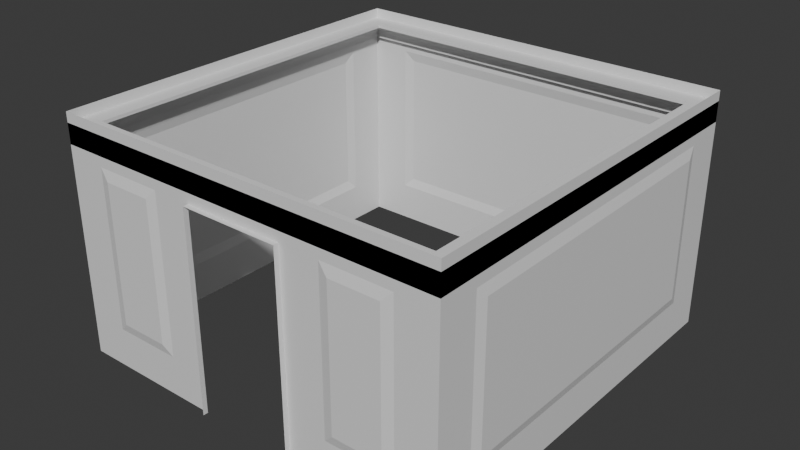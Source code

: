 # Source: micro_lab.blend  (saved by Blender 4.0.36; exported with 4.5.12 LTS)
import bpy
from mathutils import Matrix  # noqa: F401  (used for matrix-valued properties, if any)

bpy.ops.wm.read_factory_settings(use_empty=True)
scene = bpy.context.scene
scene.name = 'Scene'

# ---- collections
col_collection = bpy.data.collections.new('Collection'); scene.collection.children.link(col_collection)

# ---- materials (node trees are filled in below, after node groups)
mat_material = bpy.data.materials.new('Material')
mat_material.alpha_threshold = 0.0
mat_material.use_transparent_shadow = False
mat_material.roughness = 0.5
mat_material.line_color = (0.0, 0.0, 0.0, 1.0)

# ---- material node trees
mat_material.use_nodes = True; mat_material.node_tree.nodes.clear()
_N = mat_material.node_tree.nodes; _L = mat_material.node_tree.links
n0 = _N.new('ShaderNodeOutputMaterial'); n0.name = 'Material Output'; n0.location = (300, 300)
n1 = _N.new('ShaderNodeBsdfPrincipled'); n1.name = 'Principled BSDF'; n1.location = (10, 300)
n1.inputs[3].default_value = 1.45
_L.new(n1.outputs[0], n0.inputs[0])
n0.is_active_output = True

# ---- world
world_world = bpy.data.worlds.new('World'); scene.world = world_world
world_world.use_nodes = True; world_world.node_tree.nodes.clear()
_N = world_world.node_tree.nodes; _L = world_world.node_tree.links
n0 = _N.new('ShaderNodeOutputWorld'); n0.name = 'World Output'; n0.location = (300, 300)
n1 = _N.new('ShaderNodeBackground'); n1.name = 'Background'; n1.location = (10, 300)
n1.inputs[0].default_value = (0.05088, 0.05088, 0.05088, 1.0)
_L.new(n1.outputs[0], n0.inputs[0])
n0.is_active_output = True
world_world.color = (0.05088, 0.05088, 0.05088)
world_world.use_sun_shadow = False
world_world.sun_shadow_jitter_overblur = 0.0

# ---- meshes
me_cube = bpy.data.meshes.new('Cube')
me_cube.from_pydata([(-2.0, -2.0, 0.0), (-1.5, -2.025, 1.9), (-2.0, 2.0, 0.0), (-2.0, 2.0, 2.4), (2.0, -2.0, 0.0), (1.5, -2.025, 1.9), (2.0, 2.0, 0.0), (2.0, 2.0, 2.4), (-1.0, -2.025, 1.9), (1.0, -2.025, 1.9), (-0.5, -2.0, 0.0), (0.5, -2.0, 0.0), (-0.5, -2.05, 2.0), (0.5, -2.05, 2.0), (-0.5, -2.05, 0.0), (0.5, -2.05, 0.0), (1.5, 2.025, 1.9), (1.5, 2.025, 0.5), (-1.5, 2.025, 0.5), (-1.5, 2.025, 1.9), (-1.6, 2.0, 0.4), (1.6, 2.0, 0.4), (1.6, 2.0, 2.0), (-1.6, 2.0, 2.0), (2.025, -1.5, 1.9), (2.025, 1.5, 1.9), (2.025, 1.5, 0.5), (2.025, -1.5, 0.5), (2.0, -1.6, 2.0), (2.0, 1.6, 2.0), (2.0, 1.6, 0.4), (2.0, -1.6, 0.4), (-2.025, -1.5, 0.5), (-2.025, -1.5, 1.9), (-2.025, 1.5, 0.5), (-2.025, 1.5, 1.9), (-2.0, -1.6, 0.4), (-2.0, 1.6, 0.4), (-2.0, 1.6, 2.0), (-2.0, -1.6, 2.0), (0.5, -2.0, 2.0), (1.5, -2.025, 0.5), (2.0, -2.0, 2.4), (1.0, -2.025, 0.5), (-0.5, -2.0, 2.0), (-1.5, -2.025, 0.5), (-2.0, -2.0, 2.4), (-1.0, -2.025, 0.5), (-0.9, -2.0, 0.4), (-1.6, -2.0, 0.4), (1.6, -2.0, 0.4), (0.9, -2.0, 0.4), (1.6, -2.0, 2.0), (0.9, -2.0, 2.0), (-1.6, -2.0, 2.0), (-0.9, -2.0, 2.0)], [], [(19, 18, 17, 16), (25, 26, 27, 24), (33, 32, 34, 35), (40, 11, 15, 13), (40, 44, 46, 42), (8, 47, 45, 1), (43, 9, 5, 41), (44, 40, 13, 12), (10, 44, 12, 14), (22, 21, 6, 7), (20, 23, 3, 2), (21, 20, 2, 6), (23, 22, 7, 3), (17, 18, 20, 21), (19, 16, 22, 23), (16, 17, 21, 22), (18, 19, 23, 20), (29, 28, 42, 7), (30, 29, 7, 6), (28, 31, 4, 42), (31, 30, 6, 4), (25, 24, 28, 29), (27, 26, 30, 31), (26, 25, 29, 30), (24, 27, 31, 28), (36, 39, 46, 0), (38, 37, 2, 3), (37, 36, 0, 2), (39, 38, 3, 46), (34, 32, 36, 37), (33, 35, 38, 39), (32, 33, 39, 36), (35, 34, 37, 38), (50, 52, 42, 4), (53, 51, 11, 40), (52, 53, 40, 42), (51, 50, 4, 11), (54, 49, 0, 46), (48, 55, 44, 10), (55, 54, 46, 44), (49, 48, 10, 0), (45, 47, 48, 49), (43, 41, 50, 51), (41, 5, 52, 50), (9, 43, 51, 53), (5, 9, 53, 52), (1, 45, 49, 54), (47, 8, 55, 48), (8, 1, 54, 55)])
_uv = me_cube.uv_layers.new(name='UVMap')
_uv.uv.foreach_set('vector', [0.4271, 0.7812, 0.5729, 0.7813, 0.5729, 0.9688, 0.4271, 0.9688, 0.4271, 0.03125, 0.5729, 0.03125, 0.5729, 0.2188, 0.4271, 0.2188, 0.4271, 0.5312, 0.5729, 0.5312, 0.5729, 0.7188, 0.4271, 0.7188, 0.3854, 0.2531, 0.6146, 0.2531, 0.6146, 0.2531, 0.3854, 0.2531, 0.3854, 0.2531, 0.3854, 0.4969, 0.375, 0.5, 0.375, 0.25, 0.4366, 0.4979, 0.5646, 0.4979, 0.5687, 0.499, 0.4324, 0.499, 0.5646, 0.2521, 0.4366, 0.2521, 0.4324, 0.251, 0.5687, 0.251, 0.3854, 0.4969, 0.3854, 0.2531, 0.3854, 0.2531, 0.3854, 0.4969, 0.6146, 0.4969, 0.3854, 0.4969, 0.3854, 0.4969, 0.6146, 0.4969, 0.4167, 0.975, 0.5833, 0.975, 0.625, 1.0, 0.375, 1.0, 0.5833, 0.775, 0.4167, 0.775, 0.375, 0.75, 0.625, 0.75, 0.5833, 0.975, 0.5833, 0.775, 0.625, 0.75, 0.625, 1.0, 0.4167, 0.775, 0.4167, 0.975, 0.375, 1.0, 0.375, 0.75, 0.5729, 0.9688, 0.5729, 0.7813, 0.5833, 0.775, 0.5833, 0.975, 0.4271, 0.7812, 0.4271, 0.9688, 0.4167, 0.975, 0.4167, 0.775, 0.4271, 0.9688, 0.5729, 0.9688, 0.5833, 0.975, 0.4167, 0.975, 0.5729, 0.7813, 0.4271, 0.7812, 0.4167, 0.775, 0.5833, 0.775, 0.4167, 0.025, 0.4167, 0.225, 0.375, 0.25, 0.375, 0.0, 0.5833, 0.025, 0.4167, 0.025, 0.375, 0.0, 0.625, 0.0, 0.4167, 0.225, 0.5833, 0.225, 0.625, 0.25, 0.375, 0.25, 0.5833, 0.225, 0.5833, 0.025, 0.625, 0.0, 0.625, 0.25, 0.4271, 0.03125, 0.4271, 0.2188, 0.4167, 0.225, 0.4167, 0.025, 0.5729, 0.2188, 0.5729, 0.03125, 0.5833, 0.025, 0.5833, 0.225, 0.5729, 0.03125, 0.4271, 0.03125, 0.4167, 0.025, 0.5833, 0.025, 0.4271, 0.2188, 0.5729, 0.2188, 0.5833, 0.225, 0.4167, 0.225, 0.5833, 0.525, 0.4167, 0.525, 0.375, 0.5, 0.625, 0.5, 0.4167, 0.725, 0.5833, 0.725, 0.625, 0.75, 0.375, 0.75, 0.5833, 0.725, 0.5833, 0.525, 0.625, 0.5, 0.625, 0.75, 0.4167, 0.525, 0.4167, 0.725, 0.375, 0.75, 0.375, 0.5, 0.5729, 0.7188, 0.5729, 0.5312, 0.5833, 0.525, 0.5833, 0.725, 0.4271, 0.5312, 0.4271, 0.7188, 0.4167, 0.725, 0.4167, 0.525, 0.5729, 0.5312, 0.4271, 0.5312, 0.4167, 0.525, 0.5833, 0.525, 0.4271, 0.7188, 0.5729, 0.7188, 0.5833, 0.725, 0.4167, 0.725, 0.5792, 0.2508, 0.4219, 0.2508, 0.375, 0.25, 0.625, 0.25, 0.4282, 0.2523, 0.5729, 0.2523, 0.6146, 0.2531, 0.3854, 0.2531, 0.4219, 0.2508, 0.4282, 0.2523, 0.3854, 0.2531, 0.375, 0.25, 0.5729, 0.2523, 0.5792, 0.2508, 0.625, 0.25, 0.6146, 0.2531, 0.4219, 0.4992, 0.5792, 0.4992, 0.625, 0.5, 0.375, 0.5, 0.5729, 0.4977, 0.4282, 0.4977, 0.3854, 0.4969, 0.6146, 0.4969, 0.4282, 0.4977, 0.4219, 0.4992, 0.375, 0.5, 0.3854, 0.4969, 0.5792, 0.4992, 0.5729, 0.4977, 0.6146, 0.4969, 0.625, 0.5, 0.5687, 0.499, 0.5646, 0.4979, 0.5729, 0.4977, 0.5792, 0.4992, 0.5646, 0.2521, 0.5687, 0.251, 0.5792, 0.2508, 0.5729, 0.2523, 0.5687, 0.251, 0.4324, 0.251, 0.4219, 0.2508, 0.5792, 0.2508, 0.4366, 0.2521, 0.5646, 0.2521, 0.5729, 0.2523, 0.4282, 0.2523, 0.4324, 0.251, 0.4366, 0.2521, 0.4282, 0.2523, 0.4219, 0.2508, 0.4324, 0.499, 0.5687, 0.499, 0.5792, 0.4992, 0.4219, 0.4992, 0.5646, 0.4979, 0.4366, 0.4979, 0.4282, 0.4977, 0.5729, 0.4977, 0.4366, 0.4979, 0.4324, 0.499, 0.4219, 0.4992, 0.4282, 0.4977])
me_cube.materials.append(mat_material)
me_cube.use_mirror_vertex_groups = False
me_cube.update()
me_cube_001 = bpy.data.meshes.new('Cube.001')
me_cube_001.from_pydata([(2.0, -1.8, 2.267), (1.8, 2.0, 2.267), (-1.8, -2.0, 2.267), (-2.0, -1.8, 2.3), (-2.0, 1.8, 2.267), (-2.0, -1.8, 2.267), (-1.8, 2.0, 2.3), (2.0, -1.829, 2.264), (2.0, -1.8, 2.3), (1.8, -2.0, 2.3), (-1.8, 2.0, 2.267), (-2.0, -1.829, 2.264), (-1.829, -2.0, 2.264), (2.0, -1.857, 2.255), (2.0, 1.8, 2.3), (1.8, -2.0, 2.267), (-1.8, -2.0, 2.3), (-2.0, -1.857, 2.255), (2.0, 1.8, 2.267), (-1.829, 2.0, 2.264), (2.0, -1.883, 2.242), (1.829, 2.0, 2.264), (-1.857, -2.0, 2.255), (-2.0, -1.883, 2.242), (-2.0, 1.829, 2.264), (2.0, -1.906, 2.223), (1.8, 2.0, 2.3), (-2.0, -1.906, 2.223), (2.0, -1.925, 2.2), (-1.857, 2.0, 2.255), (-2.0, 1.8, 2.3), (-2.0, -1.925, 2.2), (1.829, -2.0, 2.264), (2.0, -1.939, 2.174), (-2.0, -2.0, 2.1), (-2.0, -1.939, 2.174), (2.0, -1.947, 2.146), (-1.883, -2.0, 2.242), (2.0, 1.829, 2.264), (-2.0, -1.947, 2.146), (1.857, 2.0, 2.255), (2.0, -1.95, 2.117), (-2.0, -2.0, 2.3), (-2.0, -1.95, 2.117), (2.0, -1.948, 2.1), (-1.883, 2.0, 2.242), (-2.0, -1.948, 2.1), (-2.0, 1.857, 2.255), (-1.906, -2.0, 2.223), (2.0, -2.0, 2.1), (-1.906, 2.0, 2.223), (2.0, -2.0, 2.3), (-1.925, -2.0, 2.2), (1.857, -2.0, 2.255), (2.0, 1.857, 2.255), (-1.925, 2.0, 2.2), (-1.939, -2.0, 2.174), (2.0, 2.0, 2.1), (-1.939, 2.0, 2.174), (-2.0, 2.0, 2.1), (1.883, 2.0, 2.242), (-1.947, -2.0, 2.146), (-2.0, 1.883, 2.242), (-1.947, 2.0, 2.146), (2.0, 2.0, 2.3), (-1.95, -2.0, 2.117), (-1.95, 2.0, 2.117), (-2.0, 2.0, 2.3), (1.883, -2.0, 2.242), (-1.948, -2.0, 2.1), (2.0, 1.883, 2.242), (-1.948, 2.0, 2.1), (1.906, 2.0, 2.223), (-2.0, 1.906, 2.223), (2.0, 1.906, 2.223), (1.906, -2.0, 2.223), (1.925, 2.0, 2.2), (-2.0, 1.925, 2.2), (2.0, 1.925, 2.2), (1.925, -2.0, 2.2), (1.939, 2.0, 2.174), (-2.0, 1.939, 2.174), (1.939, -2.0, 2.174), (2.0, 1.939, 2.174), (1.947, 2.0, 2.146), (-2.0, 1.947, 2.146), (1.947, -2.0, 2.146), (2.0, 1.947, 2.146), (-2.0, 1.95, 2.117), (1.95, 2.0, 2.117), (1.95, -2.0, 2.117), (2.0, 1.95, 2.117), (1.948, 2.0, 2.1), (-2.0, 1.948, 2.1), (2.0, 1.948, 2.1), (1.948, -2.0, 2.1), (1.8, 1.8, 2.3), (1.8, 1.8, 2.267), (1.829, 1.829, 2.264), (1.857, 1.857, 2.255), (1.883, 1.883, 2.242), (1.906, 1.906, 2.223), (1.925, 1.925, 2.2), (1.939, 1.939, 2.174), (1.947, 1.947, 2.146), (1.95, 1.95, 2.117), (1.948, 1.948, 2.1), (1.99, 1.8, 2.3), (1.999, 1.948, 2.1), (1.99, 1.8, 2.3), (1.999, 1.948, 2.1), (-1.8, 1.8, 2.267), (-2.0, 1.8, 2.29), (-1.8, 1.8, 2.3), (-1.829, 1.829, 2.264), (-1.857, 1.857, 2.255), (-1.883, 1.883, 2.242), (-1.906, 1.906, 2.223), (-1.925, 1.925, 2.2), (-1.939, 1.939, 2.174), (-1.947, 1.947, 2.146), (-1.95, 1.95, 2.117), (-1.948, 1.948, 2.1), (-1.8, 1.989, 2.3), (-1.948, 1.999, 2.1), (-1.801, 1.99, 2.3), (-1.948, 1.999, 2.1), (-2.0, 1.808, 2.29), (1.8, -1.8, 2.267), (1.8, -1.99, 2.3), (1.8, -1.8, 2.3), (1.829, -1.829, 2.264), (1.857, -1.857, 2.255), (1.883, -1.883, 2.242), (1.906, -1.906, 2.223), (1.925, -1.925, 2.2), (1.939, -1.939, 2.174), (1.947, -1.947, 2.146), (1.95, -1.95, 2.117), (1.948, -1.948, 2.1), (-1.8, -1.8, 2.267), (-1.8, -2.0, 2.29), (-1.8, -1.81, 2.3), (-1.8, -1.8, 2.3), (-1.829, -1.829, 2.264), (-1.857, -1.857, 2.255), (-1.883, -1.883, 2.242), (-1.906, -1.906, 2.223), (-1.925, -1.925, 2.2), (-1.939, -1.939, 2.174), (-1.947, -1.947, 2.146), (-1.95, -1.95, 2.117), (-1.948, -1.948, 2.1), (-1.811, -1.8, 2.3), (2.0, -1.948, 2.1), (-1.999, -1.948, 2.1), (-1.81, -1.809, 2.3), (1.801, -1.99, 2.3), (2.0, -1.948, 2.1), (-1.999, -1.948, 2.1), (-1.808, -2.0, 2.29)], [], [(96, 97, 128, 130), (72, 60, 40, 21, 1, 26, 64, 57, 92, 89, 84, 80, 76), (74, 70, 54, 38, 18, 14, 8, 0, 7, 13, 20, 25, 28, 33, 36, 41, 154, 44, 94, 91, 87, 83, 78), (44, 154, 158), (154, 41, 36, 33, 28, 25, 20, 13, 7, 0, 8, 51, 49, 44, 158), (91, 94, 57, 64, 14, 18, 38, 54, 70, 74, 78, 83, 87), (49, 51, 9, 15, 32, 53, 68, 75, 79, 82, 86, 90, 95), (139, 106, 108, 94, 44), (49, 95, 139, 44), (108, 110, 94), (110, 108, 106, 92, 57, 94), (8, 14, 107, 96, 130), (129, 9, 157), (9, 51, 8, 130, 129, 157), (109, 14, 64, 26, 96, 107), (107, 14, 109), (97, 98, 131, 128), (98, 99, 132, 131), (99, 100, 133, 132), (100, 101, 134, 133), (101, 102, 135, 134), (102, 103, 136, 135), (103, 104, 137, 136), (104, 105, 138, 137), (138, 105, 106, 139), (111, 97, 96, 113), (30, 127, 112), (73, 62, 47, 24, 4, 112, 127, 30, 67, 59, 93, 88, 85, 81, 77), (71, 66, 63, 58, 55, 50, 45, 29, 19, 10, 6, 26, 1, 21, 40, 60, 72, 76, 80, 84, 89, 92), (66, 71, 59, 67, 6, 10, 19, 29, 45, 50, 55, 58, 63), (106, 122, 124, 71, 92), (122, 93, 59, 71, 126, 124), (124, 126, 71), (123, 113, 96, 26, 6), (125, 6, 67, 30, 113, 123), (123, 6, 125), (114, 98, 97, 111), (115, 99, 98, 114), (116, 100, 99, 115), (117, 101, 100, 116), (118, 102, 101, 117), (119, 103, 102, 118), (120, 104, 103, 119), (121, 105, 104, 120), (122, 106, 105, 121), (140, 111, 113, 143), (141, 16, 160), (48, 37, 22, 12, 2, 141, 160, 16, 42, 34, 69, 65, 61, 56, 52), (43, 39, 35, 31, 27, 23, 17, 11, 5, 3, 30, 112, 4, 24, 47, 62, 73, 77, 81, 85, 88, 93, 46), (46, 34, 42, 3, 5, 11, 17, 23, 27, 31, 35, 39, 43), (155, 46, 93, 122, 152), (69, 34, 46, 159, 155, 152), (159, 46, 155), (143, 113, 30, 3, 153), (153, 3, 42, 16, 142, 156), (142, 143, 153, 156), (114, 111, 140, 144), (115, 114, 144, 145), (116, 115, 145, 146), (117, 116, 146, 147), (148, 118, 117, 147), (149, 119, 118, 148), (150, 120, 119, 149), (151, 121, 120, 150), (152, 122, 121, 151), (143, 130, 128, 140), (90, 86, 82, 79, 75, 68, 53, 32, 15, 9, 16, 141, 2, 12, 22, 37, 48, 52, 56, 61, 65, 69, 95), (152, 139, 95, 69), (142, 16, 9, 129, 130, 143), (128, 131, 144, 140), (131, 132, 145, 144), (132, 133, 146, 145), (133, 134, 147, 146), (134, 135, 148, 147), (135, 136, 149, 148), (136, 137, 150, 149), (137, 138, 151, 150), (151, 138, 139, 152)])
_uv = me_cube_001.uv_layers.new(name='UVMap')
_uv.uv.foreach_set('vector', [0.625, 0.2375, 0.5836, 0.2375, 0.5836, 0.0125, 0.625, 0.0125, 0.5286, 0.3826, 0.552, 0.3542, 0.5693, 0.3218, 0.58, 0.2866, 0.5836, 0.25, 0.625, 0.25, 0.625, 0.5, 0.375, 0.5, 0.375, 0.4354, 0.3961, 0.4375, 0.4326, 0.4339, 0.4678, 0.4232, 0.5002, 0.4059, 0.5286, 0.5059, 0.552, 0.5073, 0.5693, 0.5089, 0.58, 0.5107, 0.5836, 0.5125, 0.625, 0.5125, 0.625, 0.7375, 0.5836, 0.7375, 0.58, 0.7393, 0.5693, 0.7411, 0.552, 0.7427, 0.5286, 0.7441, 0.5002, 0.7453, 0.4678, 0.7462, 0.4326, 0.7467, 0.3961, 0.7469, 0.3753, 0.7468, 0.375, 0.7468, 0.375, 0.5032, 0.3961, 0.5031, 0.4326, 0.5033, 0.4678, 0.5038, 0.5002, 0.5047, 0.375, 0.7468, 0.3753, 0.7468, 0.3753, 0.7468, 0.3753, 0.7468, 0.3961, 0.7469, 0.4326, 0.7467, 0.4678, 0.7462, 0.5002, 0.7453, 0.5286, 0.7441, 0.552, 0.7427, 0.5693, 0.7411, 0.58, 0.7393, 0.5836, 0.7375, 0.625, 0.7375, 0.625, 0.75, 0.375, 0.75, 0.375, 0.7468, 0.3753, 0.7468, 0.3961, 0.5031, 0.375, 0.5032, 0.375, 0.5, 0.625, 0.5, 0.625, 0.5125, 0.5836, 0.5125, 0.58, 0.5107, 0.5693, 0.5089, 0.552, 0.5073, 0.5286, 0.5059, 0.5002, 0.5047, 0.4678, 0.5038, 0.4326, 0.5033, 0.375, 0.75, 0.625, 0.75, 0.625, 1.0, 0.5836, 1.0, 0.58, 0.9634, 0.5693, 0.9282, 0.552, 0.8958, 0.5286, 0.8674, 0.5002, 0.8441, 0.4678, 0.8268, 0.4326, 0.8161, 0.3961, 0.8125, 0.375, 0.8146, 0.3104, 0.7468, 0.3104, 0.5032, 0.3742, 0.5032, 0.375, 0.5032, 0.375, 0.7468, 0.375, 0.75, 0.3104, 0.75, 0.3104, 0.7468, 0.375, 0.7468, 0.3742, 0.5032, 0.3742, 0.5032, 0.375, 0.5032, 0.3742, 0.5032, 0.3742, 0.5032, 0.3104, 0.5032, 0.3104, 0.5, 0.375, 0.5, 0.375, 0.5032, 0.625, 0.7375, 0.625, 0.5125, 0.6375, 0.5125, 0.875, 0.5125, 0.875, 0.7375, 0.875, 0.7494, 0.875, 0.75, 0.8743, 0.7494, 0.875, 0.75, 0.625, 0.75, 0.625, 0.7375, 0.875, 0.7375, 0.875, 0.7494, 0.8743, 0.7494, 0.6375, 0.5125, 0.625, 0.5125, 0.625, 0.5, 0.875, 0.5, 0.875, 0.5125, 0.6375, 0.5125, 0.6375, 0.5125, 0.625, 0.5125, 0.6375, 0.5125, 1.0, 0.525, 0.9688, 0.5213, 0.9688, 0.9787, 1.0, 0.975, 0.9688, 0.5213, 0.9375, 0.5178, 0.9375, 0.9822, 0.9688, 0.9787, 0.9375, 0.5178, 0.9062, 0.5146, 0.9062, 0.9854, 0.9375, 0.9822, 0.9062, 0.5146, 0.875, 0.5117, 0.875, 0.9883, 0.9062, 0.9854, 0.875, 0.5117, 0.8437, 0.5094, 0.8438, 0.9906, 0.875, 0.9883, 0.8437, 0.5094, 0.8125, 0.5077, 0.8125, 0.9923, 0.8438, 0.9906, 0.8125, 0.5077, 0.7812, 0.5066, 0.7812, 0.9934, 0.8125, 0.9923, 0.7812, 0.5066, 0.75, 0.5063, 0.75, 0.9938, 0.7812, 0.9934, 0.75, 0.9938, 0.75, 0.5063, 0.732, 0.5065, 0.732, 0.9935, 0.5836, 0.0, 0.5836, 0.0, 0.625, 0.0, 0.625, 0.0, 0.625, 0.25, 0.613, 0.2632, 0.6125, 0.25, 0.5286, 0.5, 0.552, 0.5, 0.5693, 0.5, 0.58, 0.5, 0.5836, 0.25, 0.6125, 0.25, 0.613, 0.2632, 0.625, 0.25, 0.625, 0.25, 0.375, 0.5, 0.375, 0.5, 0.3961, 0.5, 0.4326, 0.5, 0.4678, 0.5, 0.5002, 0.5, 0.375, 0.75, 0.3961, 0.7289, 0.4326, 0.6923, 0.4678, 0.6572, 0.5002, 0.6247, 0.5286, 0.5963, 0.552, 0.573, 0.5693, 0.5557, 0.58, 0.545, 0.5836, 0.5414, 0.625, 0.5, 0.625, 0.5, 0.5836, 0.5, 0.58, 0.5, 0.5693, 0.5, 0.552, 0.5, 0.5286, 0.5, 0.5002, 0.5, 0.4678, 0.5, 0.4326, 0.5, 0.3961, 0.5, 0.375, 0.75, 0.3961, 0.7289, 0.375, 0.75, 0.375, 0.75, 0.625, 0.5, 0.625, 0.5, 0.5836, 0.5414, 0.58, 0.545, 0.5693, 0.5557, 0.552, 0.573, 0.5286, 0.5963, 0.5002, 0.6247, 0.4678, 0.6572, 0.4326, 0.6923, 0.3104, 0.7468, 0.3104, 0.5032, 0.3742, 0.5032, 0.375, 0.5032, 0.375, 0.7468, 0.3104, 0.5032, 0.3104, 0.5, 0.375, 0.5, 0.375, 0.5032, 0.3742, 0.5032, 0.3742, 0.5032, 0.3742, 0.5032, 0.3742, 0.5032, 0.375, 0.5032, 0.6382, 0.5125, 0.875, 0.5125, 0.875, 0.7375, 0.625, 0.7375, 0.625, 0.5125, 0.6381, 0.5125, 0.625, 0.5125, 0.625, 0.5, 0.875, 0.5, 0.875, 0.5125, 0.6382, 0.5125, 0.6382, 0.5125, 0.625, 0.5125, 0.6381, 0.5125, 0.9688, 0.5213, 0.9688, 0.9787, 1.0, 0.975, 1.0, 0.525, 0.9375, 0.5178, 0.9375, 0.9822, 0.9688, 0.9787, 0.9688, 0.5213, 0.9062, 0.5146, 0.9062, 0.9854, 0.9375, 0.9822, 0.9375, 0.5178, 0.875, 0.5117, 0.875, 0.9883, 0.9062, 0.9854, 0.9062, 0.5146, 0.8438, 0.5094, 0.8438, 0.9906, 0.875, 0.9883, 0.875, 0.5117, 0.8125, 0.5077, 0.8125, 0.9923, 0.8438, 0.9906, 0.8438, 0.5094, 0.7812, 0.5066, 0.7812, 0.9934, 0.8125, 0.9923, 0.8125, 0.5077, 0.75, 0.5062, 0.75, 0.9937, 0.7812, 0.9934, 0.7812, 0.5066, 0.732, 0.5065, 0.732, 0.9935, 0.75, 0.9937, 0.75, 0.5062, 0.5836, 0.2375, 0.5836, 0.0125, 0.625, 0.0125, 0.625, 0.2375, 0.6125, 0.25, 0.625, 0.25, 0.613, 0.2598, 0.5286, 0.3826, 0.552, 0.3542, 0.5693, 0.3218, 0.58, 0.2866, 0.5836, 0.25, 0.6125, 0.25, 0.613, 0.2598, 0.625, 0.25, 0.625, 0.5, 0.375, 0.5, 0.375, 0.4354, 0.3961, 0.4375, 0.4326, 0.4339, 0.4678, 0.4232, 0.5002, 0.4059, 0.3961, 0.5031, 0.4326, 0.5033, 0.4678, 0.5038, 0.5002, 0.5047, 0.5286, 0.5059, 0.552, 0.5073, 0.5693, 0.5089, 0.58, 0.5107, 0.5836, 0.5125, 0.625, 0.5125, 0.625, 0.7375, 0.6125, 0.7375, 0.5836, 0.7375, 0.58, 0.7393, 0.5693, 0.7411, 0.552, 0.7427, 0.5286, 0.7441, 0.5002, 0.7453, 0.4678, 0.7462, 0.4326, 0.7467, 0.3961, 0.7469, 0.375, 0.7468, 0.375, 0.5032, 0.375, 0.5032, 0.375, 0.5, 0.625, 0.5, 0.625, 0.5125, 0.5836, 0.5125, 0.58, 0.5107, 0.5693, 0.5089, 0.552, 0.5073, 0.5286, 0.5059, 0.5002, 0.5047, 0.4678, 0.5038, 0.4326, 0.5033, 0.3961, 0.5031, 0.3742, 0.5032, 0.375, 0.5032, 0.375, 0.7468, 0.3104, 0.7468, 0.3104, 0.5032, 0.3104, 0.5, 0.375, 0.5, 0.375, 0.5032, 0.3742, 0.5032, 0.3742, 0.5032, 0.3104, 0.5032, 0.3742, 0.5032, 0.375, 0.5032, 0.3742, 0.5032, 0.875, 0.5125, 0.875, 0.7375, 0.625, 0.7375, 0.625, 0.5125, 0.8618, 0.5125, 0.8618, 0.5125, 0.625, 0.5125, 0.625, 0.5, 0.875, 0.5, 0.875, 0.5119, 0.8625, 0.5119, 0.875, 0.5119, 0.875, 0.5125, 0.8618, 0.5125, 0.8625, 0.5119, 0.9688, 0.9787, 1.0, 0.975, 1.0, 0.525, 0.9688, 0.5213, 0.9375, 0.9822, 0.9688, 0.9787, 0.9688, 0.5213, 0.9375, 0.5178, 0.9062, 0.9854, 0.9375, 0.9822, 0.9375, 0.5178, 0.9062, 0.5146, 0.875, 0.9883, 0.9062, 0.9854, 0.9062, 0.5146, 0.875, 0.5117, 0.8438, 0.5094, 0.8438, 0.9906, 0.875, 0.9883, 0.875, 0.5117, 0.8125, 0.5077, 0.8125, 0.9923, 0.8438, 0.9906, 0.8438, 0.5094, 0.7812, 0.5066, 0.7812, 0.9934, 0.8125, 0.9923, 0.8125, 0.5077, 0.75, 0.5062, 0.75, 0.9937, 0.7812, 0.9934, 0.7812, 0.5066, 0.732, 0.5065, 0.732, 0.9935, 0.75, 0.9937, 0.75, 0.5062, 0.625, 0.0, 0.625, 0.0, 0.5836, 0.0, 0.5836, 0.0, 0.3961, 0.5, 0.4326, 0.5, 0.4678, 0.5, 0.5002, 0.5, 0.5286, 0.5, 0.552, 0.5, 0.5693, 0.5, 0.58, 0.5, 0.5836, 0.5, 0.625, 0.5, 0.625, 0.5, 0.6125, 0.5, 0.5836, 0.5, 0.58, 0.5, 0.5693, 0.5, 0.552, 0.5, 0.5286, 0.5, 0.5002, 0.5, 0.4678, 0.5, 0.4326, 0.5, 0.3961, 0.5, 0.375, 0.75, 0.375, 0.75, 0.3104, 0.7468, 0.3104, 0.5032, 0.375, 0.5032, 0.375, 0.7468, 0.8625, 0.7375, 0.625, 0.7375, 0.625, 0.5125, 0.6375, 0.5125, 0.875, 0.5125, 0.875, 0.7375, 1.0, 0.525, 0.9688, 0.5213, 0.9688, 0.9787, 1.0, 0.975, 0.9688, 0.5213, 0.9375, 0.5178, 0.9375, 0.9822, 0.9688, 0.9787, 0.9375, 0.5178, 0.9062, 0.5146, 0.9062, 0.9854, 0.9375, 0.9822, 0.9062, 0.5146, 0.875, 0.5117, 0.875, 0.9883, 0.9062, 0.9854, 0.875, 0.5117, 0.8438, 0.5094, 0.8438, 0.9906, 0.875, 0.9883, 0.8438, 0.5094, 0.8125, 0.5077, 0.8125, 0.9923, 0.8438, 0.9906, 0.8125, 0.5077, 0.7812, 0.5066, 0.7812, 0.9934, 0.8125, 0.9923, 0.7812, 0.5066, 0.75, 0.5063, 0.75, 0.9937, 0.7812, 0.9934, 0.75, 0.9937, 0.75, 0.5063, 0.732, 0.5065, 0.732, 0.9935])
me_cube_001.update()

# ---- objects
ob_walls_col = bpy.data.objects.new('Walls-col', me_cube)
ob_coving_col = bpy.data.objects.new('Coving-col', me_cube_001)

# ---- transforms, parenting, visibility, modifiers, constraints
ob_walls_col.location = (0.0, 0.0, 0.0)
ob_walls_col.lock_rotations_4d = False
ob_walls_col.empty_display_type = 'ARROWS'
ob_walls_col.lineart.crease_threshold = 0.0
ob_coving_col.location = (0.0, 0.0, 0.0)

# ---- collection membership
col_collection.objects.link(ob_walls_col)
col_collection.objects.link(ob_coving_col)

# ---- scene / render settings (as saved in the file)
scene.frame_start = 1; scene.frame_end = 250; scene.frame_set(1)
scene.render.engine = 'BLENDER_EEVEE_NEXT'
scene.cycles.sampling_pattern = 'TABULATED_SOBOL'
bpy.context.view_layer.update()

# ---- added for rendering (the .blend has no active camera and no usable light): camera, sun
cam_auto = bpy.data.cameras.new('AutoCamera')
cam_auto.lens = 50.0
cam_auto.sensor_width = 36.0
cam_auto.clip_end = 1000.0
ob_auto_camera = bpy.data.objects.new('AutoCamera', cam_auto)
scene.collection.objects.link(ob_auto_camera)
ob_auto_camera.location = (5.76082, -6.92549, 5.80866)
ob_auto_camera.rotation_euler = (1.09748, -7.21219e-08, 0.694738)
scene.camera = ob_auto_camera
light_auto_sun = bpy.data.lights.new('AutoSun', 'SUN')
light_auto_sun.energy = 3.0
light_auto_sun.angle = 0.0523599
ob_auto_sun = bpy.data.objects.new('AutoSun', light_auto_sun)
scene.collection.objects.link(ob_auto_sun)
ob_auto_sun.rotation_euler = (0.872665, 0.174533, 0.523599)
bpy.context.view_layer.update()
